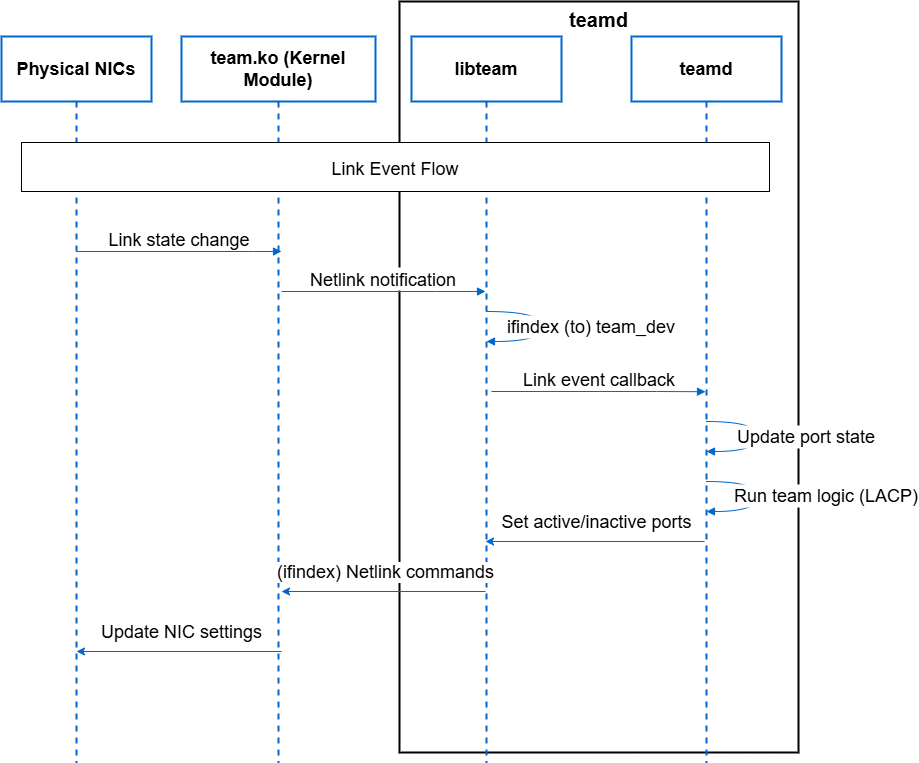

The diagram above was exported from draw.io. Its source (the exported page's mxGraphModel, read from the mxfile embedded in the PNG):
<mxGraphModel dx="856" dy="521" grid="1" gridSize="10" guides="1" tooltips="1" connect="1" arrows="1" fold="1" page="1" pageScale="1" pageWidth="827" pageHeight="1169" math="0" shadow="0">
  <root>
    <mxCell id="0" />
    <mxCell id="1" parent="0" />
    <mxCell id="BaJvtB_DT16icdeIMsGm-1" value="teamd" style="whiteSpace=wrap;strokeWidth=2;verticalAlign=top;shadow=0;fontSize=20;fontStyle=1;" parent="1" vertex="1">
      <mxGeometry x="428" y="10" width="399" height="751" as="geometry" />
    </mxCell>
    <mxCell id="BaJvtB_DT16icdeIMsGm-2" value="teamd" style="shape=umlLifeline;perimeter=lifelinePerimeter;whiteSpace=wrap;container=1;dropTarget=0;collapsible=0;recursiveResize=0;outlineConnect=0;portConstraint=eastwest;newEdgeStyle={&quot;edgeStyle&quot;:&quot;elbowEdgeStyle&quot;,&quot;elbow&quot;:&quot;vertical&quot;,&quot;curved&quot;:0,&quot;rounded&quot;:0};size=65;shadow=0;strokeWidth=2;strokeColor=#0066CC;fontStyle=1;fontSize=18;" parent="1" vertex="1">
      <mxGeometry x="660" y="45" width="150" height="726" as="geometry" />
    </mxCell>
    <mxCell id="BaJvtB_DT16icdeIMsGm-9" value="Update port state" style="curved=1;endArrow=block;rounded=0;shadow=0;strokeColor=#0066CC;fontSize=18;" parent="BaJvtB_DT16icdeIMsGm-2" edge="1">
      <mxGeometry x="-0.0052" y="49" relative="1" as="geometry">
        <Array as="points">
          <mxPoint x="126" y="385" />
          <mxPoint x="126" y="415" />
        </Array>
        <mxPoint x="75" y="415" as="targetPoint" />
        <mxPoint y="-1" as="offset" />
        <mxPoint x="75" y="385" as="sourcePoint" />
      </mxGeometry>
    </mxCell>
    <mxCell id="BaJvtB_DT16icdeIMsGm-10" value="Run team logic (LACP)" style="curved=1;endArrow=block;rounded=0;shadow=0;strokeColor=#0066CC;fontSize=18;" parent="BaJvtB_DT16icdeIMsGm-2" edge="1">
      <mxGeometry x="-0.0366" y="69" relative="1" as="geometry">
        <Array as="points">
          <mxPoint x="126" y="445" />
          <mxPoint x="126" y="475" />
        </Array>
        <mxPoint x="75" y="475" as="targetPoint" />
        <mxPoint as="offset" />
        <mxPoint x="75" y="445" as="sourcePoint" />
      </mxGeometry>
    </mxCell>
    <mxCell id="BaJvtB_DT16icdeIMsGm-3" value="libteam" style="shape=umlLifeline;perimeter=lifelinePerimeter;whiteSpace=wrap;container=1;dropTarget=0;collapsible=0;recursiveResize=0;outlineConnect=0;portConstraint=eastwest;newEdgeStyle={&quot;edgeStyle&quot;:&quot;elbowEdgeStyle&quot;,&quot;elbow&quot;:&quot;vertical&quot;,&quot;curved&quot;:0,&quot;rounded&quot;:0};size=65;shadow=0;strokeColor=#0066CC;strokeWidth=2;fontStyle=1;fontSize=18;" parent="1" vertex="1">
      <mxGeometry x="440" y="45" width="150" height="726" as="geometry" />
    </mxCell>
    <mxCell id="BaJvtB_DT16icdeIMsGm-4" value="team.ko (Kernel Module)" style="shape=umlLifeline;perimeter=lifelinePerimeter;whiteSpace=wrap;container=1;dropTarget=0;collapsible=0;recursiveResize=0;outlineConnect=0;portConstraint=eastwest;newEdgeStyle={&quot;edgeStyle&quot;:&quot;elbowEdgeStyle&quot;,&quot;elbow&quot;:&quot;vertical&quot;,&quot;curved&quot;:0,&quot;rounded&quot;:0};size=65;shadow=0;strokeColor=light-dark(#0066CC,#EDEDED);strokeWidth=2;fontStyle=1;fontSize=18;" parent="1" vertex="1">
      <mxGeometry x="210" y="45" width="194" height="726" as="geometry" />
    </mxCell>
    <mxCell id="BaJvtB_DT16icdeIMsGm-5" value="Physical NICs" style="shape=umlLifeline;perimeter=lifelinePerimeter;whiteSpace=wrap;container=1;dropTarget=0;collapsible=0;recursiveResize=0;outlineConnect=0;portConstraint=eastwest;newEdgeStyle={&quot;edgeStyle&quot;:&quot;elbowEdgeStyle&quot;,&quot;elbow&quot;:&quot;vertical&quot;,&quot;curved&quot;:0,&quot;rounded&quot;:0};size=65;shadow=0;strokeColor=#0066CC;strokeWidth=2;fontStyle=1;fontSize=18;" parent="1" vertex="1">
      <mxGeometry x="30" y="45" width="150" height="726" as="geometry" />
    </mxCell>
    <mxCell id="BaJvtB_DT16icdeIMsGm-14" value="Link Event Flow" style="shadow=0;fontSize=18;" parent="1" vertex="1">
      <mxGeometry x="50" y="151" width="748" height="49" as="geometry" />
    </mxCell>
    <mxCell id="J3jHPAT-ebO7HHSOi3s8-2" value="Link state change" style="verticalAlign=bottom;edgeStyle=elbowEdgeStyle;elbow=horizontal;curved=0;rounded=0;endArrow=block;shadow=0;strokeWidth=1;fontSize=18;strokeColor=#0066CC;" parent="1" edge="1">
      <mxGeometry x="0.0043" relative="1" as="geometry">
        <Array as="points">
          <mxPoint x="282" y="102" />
        </Array>
        <mxPoint x="310" y="260" as="targetPoint" />
        <mxPoint as="offset" />
        <mxPoint x="105" y="260" as="sourcePoint" />
      </mxGeometry>
    </mxCell>
    <mxCell id="J3jHPAT-ebO7HHSOi3s8-3" value="Netlink notification" style="verticalAlign=bottom;edgeStyle=elbowEdgeStyle;elbow=horizontal;curved=0;rounded=0;endArrow=block;shadow=0;strokeWidth=1;fontSize=18;strokeColor=#0066CC;" parent="1" edge="1">
      <mxGeometry x="0.0043" relative="1" as="geometry">
        <Array as="points">
          <mxPoint x="465" y="142" />
        </Array>
        <mxPoint x="514" y="300" as="targetPoint" />
        <mxPoint as="offset" />
        <mxPoint x="310" y="300" as="sourcePoint" />
      </mxGeometry>
    </mxCell>
    <mxCell id="J3jHPAT-ebO7HHSOi3s8-4" value="ifindex (to) team_dev" style="curved=1;endArrow=block;rounded=0;shadow=0;strokeColor=#0066CC;fontSize=18;" parent="1" edge="1">
      <mxGeometry x="-0.0052" y="49" relative="1" as="geometry">
        <Array as="points">
          <mxPoint x="571" y="320" />
          <mxPoint x="571" y="350" />
        </Array>
        <mxPoint x="515" y="350" as="targetPoint" />
        <mxPoint y="-1" as="offset" />
        <mxPoint x="515" y="320" as="sourcePoint" />
      </mxGeometry>
    </mxCell>
    <mxCell id="J3jHPAT-ebO7HHSOi3s8-5" value="Link event callback" style="verticalAlign=bottom;edgeStyle=elbowEdgeStyle;elbow=horizontal;curved=0;rounded=0;endArrow=block;shadow=0;strokeWidth=1;fontSize=18;strokeColor=#0066CC;exitX=0.533;exitY=0.53;exitDx=0;exitDy=0;exitPerimeter=0;" parent="1" edge="1">
      <mxGeometry x="0.0043" relative="1" as="geometry">
        <Array as="points">
          <mxPoint x="685" y="242.22" />
        </Array>
        <mxPoint x="734" y="400.22" as="targetPoint" />
        <mxPoint as="offset" />
        <mxPoint x="519.95" y="400" as="sourcePoint" />
      </mxGeometry>
    </mxCell>
    <mxCell id="J3jHPAT-ebO7HHSOi3s8-8" value="" style="endArrow=none;rounded=0;startArrow=classic;startFill=1;html=1;strokeColor=light-dark(#0066cc, #ededed);" parent="1" edge="1">
      <mxGeometry width="50" height="50" relative="1" as="geometry">
        <mxPoint x="514" y="550" as="sourcePoint" />
        <mxPoint x="733" y="550" as="targetPoint" />
      </mxGeometry>
    </mxCell>
    <mxCell id="J3jHPAT-ebO7HHSOi3s8-10" value="&lt;font style=&quot;font-size: 18px;&quot;&gt;Set active/inactive ports&lt;/font&gt;" style="edgeLabel;html=1;align=center;verticalAlign=middle;resizable=0;points=[];" parent="J3jHPAT-ebO7HHSOi3s8-8" vertex="1" connectable="0">
      <mxGeometry x="-0.1233" y="-1" relative="1" as="geometry">
        <mxPoint x="14" y="-21" as="offset" />
      </mxGeometry>
    </mxCell>
    <mxCell id="J3jHPAT-ebO7HHSOi3s8-11" value="" style="endArrow=none;rounded=0;startArrow=classic;startFill=1;html=1;strokeColor=light-dark(#0066cc, #ededed);" parent="1" target="BaJvtB_DT16icdeIMsGm-3" edge="1">
      <mxGeometry width="50" height="50" relative="1" as="geometry">
        <mxPoint x="310" y="600" as="sourcePoint" />
        <mxPoint x="509" y="600" as="targetPoint" />
      </mxGeometry>
    </mxCell>
    <mxCell id="J3jHPAT-ebO7HHSOi3s8-12" value="&lt;font style=&quot;font-size: 18px;&quot;&gt;(ifindex) Netlink commands&lt;/font&gt;" style="edgeLabel;html=1;align=center;verticalAlign=middle;resizable=0;points=[];" parent="J3jHPAT-ebO7HHSOi3s8-11" vertex="1" connectable="0">
      <mxGeometry x="-0.1233" y="-1" relative="1" as="geometry">
        <mxPoint x="14" y="-21" as="offset" />
      </mxGeometry>
    </mxCell>
    <mxCell id="J3jHPAT-ebO7HHSOi3s8-13" value="" style="endArrow=none;rounded=0;startArrow=classic;startFill=1;html=1;strokeColor=light-dark(#0066cc, #ededed);" parent="1" source="BaJvtB_DT16icdeIMsGm-5" edge="1">
      <mxGeometry width="50" height="50" relative="1" as="geometry">
        <mxPoint x="110" y="660" as="sourcePoint" />
        <mxPoint x="310" y="660" as="targetPoint" />
      </mxGeometry>
    </mxCell>
    <mxCell id="J3jHPAT-ebO7HHSOi3s8-14" value="&lt;font style=&quot;font-size: 18px;&quot;&gt;Update NIC settings&lt;/font&gt;" style="edgeLabel;html=1;align=center;verticalAlign=middle;resizable=0;points=[];" parent="J3jHPAT-ebO7HHSOi3s8-13" vertex="1" connectable="0">
      <mxGeometry x="-0.1233" y="-1" relative="1" as="geometry">
        <mxPoint x="14" y="-21" as="offset" />
      </mxGeometry>
    </mxCell>
  </root>
</mxGraphModel>